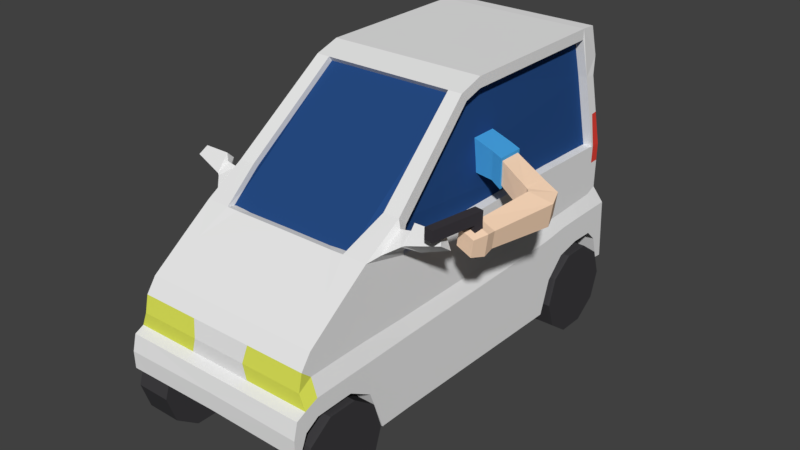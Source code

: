 # Source: canta_1.blend  (saved by Blender 2.79.0; exported with 4.5.12 LTS)
import bpy
from mathutils import Matrix  # noqa: F401  (used for matrix-valued properties, if any)

bpy.ops.wm.read_factory_settings(use_empty=True)
scene = bpy.context.scene
scene.name = 'Scene'

# ---- collections
col_collection_1 = bpy.data.collections.new('Collection 1'); scene.collection.children.link(col_collection_1)

# ---- materials (node trees are filled in below, after node groups)
mat_material = bpy.data.materials.new('Material')
mat_material.alpha_threshold = 0.0
mat_material.use_transparent_shadow = False
mat_material.diffuse_color = (1.0, 0.7134, 0.5059, 1.0)
mat_material.roughness = 0.5
mat_material_006 = bpy.data.materials.new('Material.006')
mat_material_006.alpha_threshold = 0.0
mat_material_006.use_transparent_shadow = False
mat_material_006.diffuse_color = (0.06547, 0.3846, 0.8, 1.0)
mat_material_006.roughness = 0.5
mat_material_007 = bpy.data.materials.new('Material.007')
mat_material_007.alpha_threshold = 0.0
mat_material_007.use_transparent_shadow = False
mat_material_007.diffuse_color = (0.04793, 0.04364, 0.05141, 1.0)
mat_material_007.roughness = 0.5
mat_material_005 = bpy.data.materials.new('Material.005')
mat_material_005.alpha_threshold = 0.0
mat_material_005.use_transparent_shadow = False
mat_material_005.diffuse_color = (0.04974, 0.04817, 0.05222, 1.0)
mat_material_005.roughness = 0.5
mat_material_001 = bpy.data.materials.new('Material.001')
mat_material_001.alpha_threshold = 0.0
mat_material_001.use_transparent_shadow = False
mat_material_001.diffuse_color = (0.8276, 0.8276, 0.8276, 1.0)
mat_material_001.roughness = 0.5
mat_material_002 = bpy.data.materials.new('Material.002')
mat_material_002.alpha_threshold = 0.0
mat_material_002.use_transparent_shadow = False
mat_material_002.diffuse_color = (0.01896, 0.06863, 0.2245, 1.0)
mat_material_002.roughness = 0.5
mat_material_003 = bpy.data.materials.new('Material.003')
mat_material_003.alpha_threshold = 0.0
mat_material_003.use_transparent_shadow = False
mat_material_003.diffuse_color = (0.8, 0.05772, 0.04113, 1.0)
mat_material_003.roughness = 0.5
mat_material_004 = bpy.data.materials.new('Material.004')
mat_material_004.alpha_threshold = 0.0
mat_material_004.use_transparent_shadow = False
mat_material_004.diffuse_color = (0.7477, 0.8, 0.1003, 1.0)
mat_material_004.roughness = 0.5

# ---- material node trees

# ---- world
world_world = bpy.data.worlds.new('World'); scene.world = world_world
world_world.color = (0.05088, 0.05088, 0.05088)
world_world.use_sun_shadow = False
world_world.sun_shadow_jitter_overblur = 0.0
world_world.cycles.sampling_method = 'MANUAL'

# ---- meshes
me_cube = bpy.data.meshes.new('Cube')
me_cube.from_pydata([(-1.0, -1.0, -1.0), (-1.035, -1.0, 1.348), (-1.0, 1.0, -1.0), (-1.035, 1.0, 1.348), (0.5471, -1.157, -1.105), (0.5471, -1.157, 0.8955), (0.5471, 0.8435, -1.105), (0.5471, 0.8435, 0.8955), (1.314, -1.321, -1.472), (1.314, -1.321, 0.6709), (1.314, 0.7187, -1.472), (1.314, 0.7187, 0.6709), (1.314, -1.169, -1.252), (1.314, -1.169, 0.4506), (1.314, 0.5332, -1.252), (1.314, 0.5332, 0.4506), (3.179, -1.706, -2.138), (3.443, -1.722, -0.4562), (3.506, -0.03513, -2.173), (3.771, -0.05135, -0.4916), (3.37, -1.745, -2.231), (3.635, -1.761, -0.549), (4.706, -0.2796, -2.612), (4.97, -0.2959, -0.9306), (3.61, -1.974, -2.271), (3.875, -1.99, -0.589), (5.195, -1.543, -2.786), (5.46, -1.559, -1.105), (3.223, -6.318, -2.153), (3.41, -6.352, -0.9044), (4.429, -6.485, -2.538), (4.616, -6.519, -1.29), (2.946, -7.014, -2.266), (3.18, -7.057, -0.7029), (4.456, -7.223, -2.749), (4.69, -7.266, -1.186), (3.0, -8.056, -2.152), (3.182, -8.089, -0.939), (4.171, -8.218, -2.526), (4.353, -8.251, -1.313), (3.429, -7.519, -2.84), (3.429, -7.705, -0.5922), (3.523, -6.867, -2.786), (3.523, -7.053, -0.599), (4.083, -7.614, -2.847), (4.083, -7.799, -0.6), (4.177, -6.962, -2.794), (4.177, -7.147, -0.6068), (3.437, -7.699, 0.1964), (3.531, -7.047, 0.1896), (4.091, -7.793, 0.1886), (4.185, -7.141, 0.1818), (2.945, -11.06, -0.5573), (3.6, -11.16, -0.5651), (2.954, -11.06, 0.2313), (3.608, -11.15, 0.2235)], [], [(0, 1, 3, 2), (2, 3, 7, 6), (5, 4, 8, 9), (4, 5, 1, 0), (2, 6, 4, 0), (7, 3, 1, 5), (8, 10, 14, 12), (4, 6, 10, 8), (7, 5, 9, 11), (6, 7, 11, 10), (15, 13, 17, 19), (11, 9, 13, 15), (10, 11, 15, 14), (9, 8, 12, 13), (17, 16, 20, 21), (14, 15, 19, 18), (13, 12, 16, 17), (12, 14, 18, 16), (23, 21, 25, 27), (16, 18, 22, 20), (19, 17, 21, 23), (18, 19, 23, 22), (27, 25, 29, 31), (22, 23, 27, 26), (21, 20, 24, 25), (20, 22, 26, 24), (29, 28, 32, 33), (26, 27, 31, 30), (25, 24, 28, 29), (24, 26, 30, 28), (35, 33, 37, 39), (28, 30, 34, 32), (31, 29, 33, 35), (30, 31, 35, 34), (38, 39, 37, 36), (34, 35, 39, 38), (33, 32, 36, 37), (32, 34, 38, 36), (40, 41, 43, 42), (42, 43, 47, 46), (46, 47, 45, 44), (44, 45, 41, 40), (42, 46, 44, 40), (45, 47, 51, 50), (51, 49, 48, 50), (43, 41, 48, 49), (45, 50, 55, 53), (47, 43, 49, 51), (52, 53, 55, 54), (50, 48, 54, 55), (41, 45, 53, 52), (48, 41, 52, 54)])
me_cube.polygons.foreach_set('material_index', [1, 1, 1, 1, 1, 1, 1, 1, 1, 1, 0, 1, 1, 1, 0, 0, 0, 0, 0, 0, 0, 0, 0, 0, 0, 0, 0, 0, 0, 0, 0, 0, 0, 0, 0, 0, 0, 0, 2, 2, 2, 2, 2, 2, 2, 2, 2, 2, 2, 2, 2, 2])
me_cube.materials.append(mat_material)
me_cube.materials.append(mat_material_006)
me_cube.materials.append(mat_material_007)
me_cube.use_remesh_preserve_volume = False
me_cube.use_remesh_preserve_attributes = False
me_cube.use_mirror_vertex_groups = False
me_cube.update()
me_cylinder_003 = bpy.data.meshes.new('Cylinder.003')
me_cylinder_003.from_pydata([(0.0, 1.0, -1.0), (0.0, 1.0, 1.0), (0.5878, 0.809, -1.0), (0.5878, 0.809, 1.0), (0.9511, 0.309, -1.0), (0.9511, 0.309, 1.0), (0.9511, -0.309, -1.0), (0.9511, -0.309, 1.0), (0.5878, -0.809, -1.0), (0.5878, -0.809, 1.0), (-8.742e-08, -1.0, -1.0), (-8.742e-08, -1.0, 1.0), (-0.5878, -0.809, -1.0), (-0.5878, -0.809, 1.0), (-0.9511, -0.309, -1.0), (-0.9511, -0.309, 1.0), (-0.9511, 0.309, -1.0), (-0.9511, 0.309, 1.0), (-0.5878, 0.809, -1.0), (-0.5878, 0.809, 1.0)], [], [(0, 1, 3, 2), (2, 3, 5, 4), (4, 5, 7, 6), (6, 7, 9, 8), (8, 9, 11, 10), (10, 11, 13, 12), (12, 13, 15, 14), (14, 15, 17, 16), (3, 1, 19, 17, 15, 13, 11, 9, 7, 5), (16, 17, 19, 18), (18, 19, 1, 0), (0, 2, 4, 6, 8, 10, 12, 14, 16, 18)])
me_cylinder_003.materials.append(mat_material_005)
me_cylinder_003.use_remesh_preserve_volume = False
me_cylinder_003.use_remesh_preserve_attributes = False
me_cylinder_003.use_mirror_vertex_groups = False
me_cylinder_003.update()
me_cylinder_002 = bpy.data.meshes.new('Cylinder.002')
me_cylinder_002.from_pydata([(0.0, 1.0, -1.0), (0.0, 1.0, 1.0), (0.5878, 0.809, -1.0), (0.5878, 0.809, 1.0), (0.9511, 0.309, -1.0), (0.9511, 0.309, 1.0), (0.9511, -0.309, -1.0), (0.9511, -0.309, 1.0), (0.5878, -0.809, -1.0), (0.5878, -0.809, 1.0), (-8.742e-08, -1.0, -1.0), (-8.742e-08, -1.0, 1.0), (-0.5878, -0.809, -1.0), (-0.5878, -0.809, 1.0), (-0.9511, -0.309, -1.0), (-0.9511, -0.309, 1.0), (-0.9511, 0.309, -1.0), (-0.9511, 0.309, 1.0), (-0.5878, 0.809, -1.0), (-0.5878, 0.809, 1.0)], [], [(0, 1, 3, 2), (2, 3, 5, 4), (4, 5, 7, 6), (6, 7, 9, 8), (8, 9, 11, 10), (10, 11, 13, 12), (12, 13, 15, 14), (14, 15, 17, 16), (3, 1, 19, 17, 15, 13, 11, 9, 7, 5), (16, 17, 19, 18), (18, 19, 1, 0), (0, 2, 4, 6, 8, 10, 12, 14, 16, 18)])
me_cylinder_002.materials.append(mat_material_005)
me_cylinder_002.use_remesh_preserve_volume = False
me_cylinder_002.use_remesh_preserve_attributes = False
me_cylinder_002.use_mirror_vertex_groups = False
me_cylinder_002.update()
me_cylinder_001 = bpy.data.meshes.new('Cylinder.001')
me_cylinder_001.from_pydata([(0.0, 1.0, -1.0), (0.0, 1.0, 1.0), (0.5878, 0.809, -1.0), (0.5878, 0.809, 1.0), (0.9511, 0.309, -1.0), (0.9511, 0.309, 1.0), (0.9511, -0.309, -1.0), (0.9511, -0.309, 1.0), (0.5878, -0.809, -1.0), (0.5878, -0.809, 1.0), (-8.742e-08, -1.0, -1.0), (-8.742e-08, -1.0, 1.0), (-0.5878, -0.809, -1.0), (-0.5878, -0.809, 1.0), (-0.9511, -0.309, -1.0), (-0.9511, -0.309, 1.0), (-0.9511, 0.309, -1.0), (-0.9511, 0.309, 1.0), (-0.5878, 0.809, -1.0), (-0.5878, 0.809, 1.0)], [], [(0, 1, 3, 2), (2, 3, 5, 4), (4, 5, 7, 6), (6, 7, 9, 8), (8, 9, 11, 10), (10, 11, 13, 12), (12, 13, 15, 14), (14, 15, 17, 16), (3, 1, 19, 17, 15, 13, 11, 9, 7, 5), (16, 17, 19, 18), (18, 19, 1, 0), (0, 2, 4, 6, 8, 10, 12, 14, 16, 18)])
me_cylinder_001.materials.append(mat_material_005)
me_cylinder_001.use_remesh_preserve_volume = False
me_cylinder_001.use_remesh_preserve_attributes = False
me_cylinder_001.use_mirror_vertex_groups = False
me_cylinder_001.update()
me_cylinder = bpy.data.meshes.new('Cylinder')
me_cylinder.from_pydata([(0.0, 1.0, -1.0), (0.0, 1.0, 1.0), (0.5878, 0.809, -1.0), (0.5878, 0.809, 1.0), (0.9511, 0.309, -1.0), (0.9511, 0.309, 1.0), (0.9511, -0.309, -1.0), (0.9511, -0.309, 1.0), (0.5878, -0.809, -1.0), (0.5878, -0.809, 1.0), (-8.742e-08, -1.0, -1.0), (-8.742e-08, -1.0, 1.0), (-0.5878, -0.809, -1.0), (-0.5878, -0.809, 1.0), (-0.9511, -0.309, -1.0), (-0.9511, -0.309, 1.0), (-0.9511, 0.309, -1.0), (-0.9511, 0.309, 1.0), (-0.5878, 0.809, -1.0), (-0.5878, 0.809, 1.0)], [], [(0, 1, 3, 2), (2, 3, 5, 4), (4, 5, 7, 6), (6, 7, 9, 8), (8, 9, 11, 10), (10, 11, 13, 12), (12, 13, 15, 14), (14, 15, 17, 16), (3, 1, 19, 17, 15, 13, 11, 9, 7, 5), (16, 17, 19, 18), (18, 19, 1, 0), (0, 2, 4, 6, 8, 10, 12, 14, 16, 18)])
me_cylinder.materials.append(mat_material_005)
me_cylinder.use_remesh_preserve_volume = False
me_cylinder.use_remesh_preserve_attributes = False
me_cylinder.use_mirror_vertex_groups = False
me_cylinder.update()
me_cube_001 = bpy.data.meshes.new('Cube.001')
me_cube_001.from_pydata([(0.0, -1.211, -0.9889), (0.0, -1.211, 0.9221), (0.0, 1.451, -1.038), (0.0, 1.424, 0.9378), (1.247, -1.211, -0.9889), (1.172, -1.211, 0.9221), (1.247, 1.451, -1.038), (1.172, 1.424, 0.9378), (0.0, 1.594, -0.5948), (0.0, 1.644, 0.9378), (1.247, 1.594, -0.5948), (1.172, 1.644, 0.9378), (0.0, 1.851, -0.3442), (0.0, 1.863, 0.9308), (1.247, 1.851, -0.3442), (1.172, 1.863, 0.9308), (0.0, 2.187, -0.2731), (0.0, 2.217, 0.9274), (1.247, 2.187, -0.2731), (1.172, 2.217, 0.9274), (0.0, 2.504, -0.2812), (0.0, 2.535, 0.9193), (1.247, 2.504, -0.2812), (1.172, 2.535, 0.9193), (0.0, 2.658, -0.4267), (0.0, 2.689, 0.9154), (1.247, 2.658, -0.4267), (1.172, 2.689, 0.9154), (0.0, -1.211, 0.06212), (0.0, 1.436, 0.04885), (1.172, 1.436, 0.1887), (1.172, -1.211, 0.1596), (0.0, 1.621, 0.04248), (1.172, 1.621, 0.2156), (0.0, 1.857, -0.005075), (1.172, 1.857, 0.2213), (0.0, 2.204, 0.01169), (1.172, 2.204, 0.2381), (0.0, 2.521, 0.04381), (1.172, 2.521, 0.2502), (0.0, 2.675, 0.3114), (1.172, 2.675, 0.3114), (0.0, 1.443, -0.4943), (1.247, 1.443, 0.006179), (1.247, -1.211, -0.037), (0.0, 1.608, -0.2762), (1.247, 1.608, 0.02044), (0.0, 1.854, -0.1746), (1.247, 1.854, 0.04781), (0.0, 2.195, -0.1307), (1.247, 2.195, 0.05469), (0.0, 2.513, -0.1187), (1.247, 2.513, 0.05743), (0.0, 2.805, 0.0586), (1.247, 2.805, 0.0586), (0.0, -1.211, -0.4634), (0.0, 2.749, -0.7425), (1.247, 2.749, -0.7425), (0.0, 2.856, -0.7534), (1.247, 2.856, -0.7534), (0.0, -1.655, -0.9889), (0.0, -1.798, 1.063), (1.247, -1.655, -0.9889), (1.172, -1.798, 1.063), (0.0, -1.861, 0.06856), (1.172, -1.861, 0.166), (1.247, -1.861, -0.05337), (0.0, -1.861, -0.1322), (0.0, -1.855, -0.4835), (1.247, -1.848, -0.461), (0.0, -2.166, 0.7955), (1.172, -2.166, 0.7955), (0.0, -2.162, 0.0659), (1.172, -2.162, 0.1634), (1.248, -2.162, -0.05603), (0.0, -2.162, -0.1349), (0.0, -2.155, -0.3036), (1.248, -2.149, -0.2812), (0.0, -2.634, 0.4476), (1.173, -2.634, 0.4476), (0.0, -2.638, 0.05694), (1.173, -2.638, 0.1544), (1.249, -2.638, -0.06499), (0.0, -2.638, -0.1439), (0.0, -2.631, -0.3126), (1.249, -2.638, -0.2901), (0.0, -2.764, 0.2635), (1.173, -2.764, 0.2635), (0.0, -2.812, 0.05127), (1.173, -2.812, 0.04791), (1.249, -2.812, -0.1355), (0.0, -2.812, -0.1347), (0.0, -2.805, -0.3852), (1.249, -2.811, -0.3966), (1.248, -2.93, -0.1932), (0.0, -2.93, -0.1923), (0.0, -2.974, -0.3876), (1.248, -2.981, -0.399), (0.0, -2.886, -0.5968), (1.246, -2.892, -0.6082), (0.0, -2.971, -0.6097), (1.246, -2.978, -0.6211), (0.7051, -1.798, 1.061), (1.172, -1.17, 1.265), (0.7379, -1.211, 0.9634), (1.172, -1.285, 1.375), (1.026, 1.451, -1.038), (0.9636, 1.424, 0.9378), (1.026, -1.211, -0.9889), (0.859, -1.211, 0.9271), (1.026, 1.594, -0.5948), (0.9636, 1.644, 0.9378), (1.026, 1.851, -0.3442), (0.9636, 1.863, 0.9308), (1.026, 2.187, -0.2731), (0.9636, 2.217, 0.9274), (1.026, 2.504, -0.2812), (0.9636, 2.535, 0.9193), (1.026, 2.658, -0.4267), (0.9636, 2.689, 0.9154), (0.9636, 2.675, 0.3114), (1.026, 2.805, 0.0586), (1.026, 2.749, -0.7425), (1.026, 2.856, -0.7534), (1.026, -1.655, -0.9889), (0.859, -1.798, 1.065), (1.026, -1.849, -0.465), (0.964, -2.166, 0.7955), (1.026, -2.15, -0.2851), (0.9647, -2.634, 0.4476), (1.027, -2.637, -0.2941), (0.9646, -2.764, 0.2635), (0.9646, -2.812, 0.0485), (1.027, -2.812, -0.1354), (1.027, -2.81, -0.3946), (1.026, -2.93, -0.193), (1.026, -2.98, -0.397), (1.025, -2.891, -0.6062), (1.024, -2.976, -0.619), (0.9636, -1.17, 1.265), (0.9636, -1.285, 1.375), (1.05, -0.01264, 2.245), (1.05, -0.1007, 2.353), (0.8678, -0.01264, 2.245), (0.8678, -0.1007, 2.353), (0.0, -0.01264, 2.245), (0.0, -0.1007, 2.353), (1.05, 0.2265, 2.322), (1.05, 0.2251, 2.462), (0.0, 0.2265, 2.322), (0.0, 0.2251, 2.462), (1.05, 2.335, 2.349), (1.05, 2.333, 2.488), (0.0, 2.335, 2.349), (0.0, 2.333, 2.488), (0.0, 2.416, 1.853), (1.092, 2.416, 1.853), (0.0, 2.57, 1.849), (1.092, 2.57, 1.849), (0.8835, 2.416, 1.853), (0.8835, 2.57, 1.849), (1.05, 2.534, 2.479), (0.0, 2.534, 2.479), (0.0, 2.64, 2.078), (1.059, 2.64, 2.082), (1.052, -1.211, 0.9221), (1.052, 1.424, 0.9378), (1.052, 1.644, 0.9378), (1.052, 1.863, 0.9308), (1.052, 2.217, 0.9274), (1.052, 2.535, 0.9193), (1.052, -1.17, 1.265), (0.9308, -0.01264, 2.245), (0.9308, 0.2265, 2.322), (0.9308, 2.335, 2.349), (0.972, 2.416, 1.853), (0.0, -1.731, 1.018), (0.7051, -1.732, 1.016), (0.859, -1.731, 1.02), (0.9636, -1.218, 1.33), (0.8678, -0.03394, 2.308), (0.0, -0.03394, 2.308), (1.134, 2.633, 1.355), (1.172, 2.684, 0.6866), (1.172, 2.565, 0.9185), (1.135, 2.545, 1.348), (1.172, 2.558, 0.6849), (0.9251, 2.632, 1.364), (0.9636, 2.684, 0.6965), (0.4047, -2.764, 0.2635), (0.364, -2.812, 0.05023), (0.414, -2.812, -0.135), (1.219, -1.276, 1.02), (1.219, -1.618, 1.102), (1.219, -1.252, 1.22), (1.219, -1.319, 1.283), (1.357, -1.287, 1.128), (1.357, -1.472, 1.184), (1.357, -1.27, 1.264), (1.357, -1.316, 1.308), (1.423, -1.234, 1.046), (1.385, -1.455, 1.199), (1.385, -1.201, 1.31), (1.385, -1.295, 1.4), (1.785, -1.21, 1.183), (1.785, -1.374, 1.298), (1.725, -1.201, 1.31), (1.725, -1.295, 1.4)], [], [(28, 1, 3, 29), (107, 7, 11, 111), (30, 7, 5, 31), (44, 31, 65, 66), (106, 6, 4, 108), (107, 3, 1, 104, 109), (111, 11, 15, 113), (29, 3, 9, 32), (43, 6, 10, 46), (106, 2, 8, 110), (34, 13, 17, 36), (32, 9, 13, 34), (46, 10, 14, 48), (110, 8, 12, 112), (50, 18, 22, 52), (48, 14, 18, 50), (112, 12, 16, 114), (113, 15, 19, 115), (117, 23, 156, 159), (114, 16, 20, 116), (115, 19, 23, 117), (36, 17, 21, 38), (120, 188, 183, 41), (38, 21, 25, 40), (52, 22, 26, 54), (116, 20, 24, 118), (23, 39, 41, 183, 186, 184), (51, 38, 40, 53), (121, 120, 41, 54), (49, 36, 38, 51), (15, 35, 37, 19), (19, 37, 39, 23), (11, 33, 35, 15), (45, 32, 34, 47), (47, 34, 36, 49), (7, 30, 33, 11), (42, 29, 32, 45), (55, 0, 60, 68, 67), (43, 30, 31, 44), (55, 28, 29, 42), (0, 55, 42, 2), (6, 43, 44, 4), (4, 44, 66, 69, 62), (2, 42, 45, 8), (12, 47, 49, 16), (8, 45, 47, 12), (16, 49, 51, 20), (54, 26, 57, 59), (20, 51, 53, 24), (39, 52, 54, 41), (35, 48, 50, 37), (37, 50, 52, 39), (33, 46, 48, 35), (30, 43, 46, 33), (122, 123, 59, 57), (118, 24, 56, 122), (121, 54, 59, 123), (24, 53, 58, 56), (69, 66, 74, 77), (67, 68, 76, 75), (124, 126, 68, 60), (1, 28, 64, 61), (108, 4, 62, 124), (28, 55, 67, 64), (31, 5, 63, 65), (70, 72, 80, 78), (125, 102, 61, 70, 127), (72, 75, 83, 80), (75, 76, 84, 83), (64, 67, 75, 72), (61, 64, 72, 70), (126, 69, 77, 128), (66, 65, 73, 74), (65, 63, 71, 73), (129, 78, 86, 189, 131), (81, 87, 89), (82, 81, 89, 90), (128, 77, 85, 130), (74, 73, 81, 82), (73, 71, 79, 81), (127, 70, 78, 129), (77, 74, 82, 85), (132, 131, 189, 190), (133, 132, 190, 191), (134, 93, 99, 137), (85, 82, 90, 93), (83, 84, 92, 91), (80, 83, 91, 88), (78, 80, 88, 86), (130, 85, 93, 134), (136, 97, 94, 135), (133, 191, 91, 95, 135), (93, 90, 94, 97), (91, 92, 96, 95), (137, 99, 101, 138), (93, 97, 101, 99), (96, 92, 98, 100), (136, 96, 100, 138), (104, 102, 125, 109), (125, 63, 105, 140), (1, 61, 102, 104), (63, 5, 192, 193), (125, 140, 139, 109), (139, 140, 144, 143), (97, 136, 138, 101), (98, 137, 138, 100), (90, 133, 135, 94), (96, 136, 135, 95), (84, 130, 134, 92), (92, 134, 137, 98), (90, 89, 132, 133), (89, 87, 131, 132), (71, 127, 129, 79), (76, 128, 130, 84), (79, 129, 131, 87), (68, 126, 128, 76), (63, 125, 127, 71), (5, 109, 139, 103), (0, 108, 124, 60), (62, 69, 126, 124), (53, 121, 123, 58), (26, 118, 122, 57), (56, 58, 123, 122), (53, 40, 120, 121), (22, 116, 118, 26), (40, 25, 119, 188, 120), (17, 115, 117, 21), (18, 114, 116, 22), (27, 119, 187, 182), (13, 113, 115, 17), (14, 112, 114, 18), (10, 110, 112, 14), (6, 106, 110, 10), (9, 111, 113, 13), (7, 107, 109, 5), (2, 106, 108, 0), (3, 107, 111, 9), (141, 143, 144, 142), (140, 105, 142, 144), (105, 103, 141, 142), (103, 139, 143, 141), (143, 144, 146, 145), (145, 146, 150, 149), (142, 141, 147, 148), (142, 148, 150, 146, 144), (147, 141, 143, 145, 149), (149, 150, 154, 153), (150, 148, 152, 154), (148, 147, 151, 152), (147, 149, 153, 151), (159, 156, 158, 160), (155, 159, 160, 157), (25, 21, 155, 157), (119, 25, 157, 160, 187), (21, 117, 159, 155), (23, 184, 185, 182, 158, 156), (153, 155, 159, 156, 151), (154, 152, 161, 162), (151, 156, 158, 164, 161, 152), (160, 157, 163, 164, 158), (164, 163, 162, 161), (165, 166, 167, 168, 169, 170, 175, 174, 173, 172, 171), (177, 178, 179, 180, 181, 176), (182, 185, 184, 27), (184, 186, 183, 27), (182, 187, 160, 158), (183, 188, 119, 27), (190, 189, 86, 88), (191, 190, 88, 91), (87, 81, 79), (195, 193, 197, 199), (105, 63, 193, 195), (5, 103, 194, 192), (103, 105, 195, 194), (196, 198, 202, 200), (194, 195, 199, 198), (192, 194, 198, 196), (193, 192, 196, 197), (201, 200, 204, 205), (197, 196, 200, 201), (199, 197, 201, 203), (198, 199, 203, 202), (205, 204, 206, 207), (203, 201, 205, 207), (202, 203, 207, 206), (200, 202, 206, 204)])
me_cube_001.polygons.foreach_set('material_index', [0, 0, 0, 0, 0, 0, 0, 0, 0, 0, 0, 0, 0, 0, 0, 0, 0, 0, 0, 0, 0, 0, 0, 0, 0, 0, 0, 0, 0, 0, 0, 0, 0, 0, 0, 0, 0, 0, 0, 0, 0, 0, 0, 0, 0, 0, 0, 0, 0, 0, 0, 0, 0, 0, 0, 0, 0, 0, 0, 0, 0, 0, 0, 0, 0, 0, 0, 0, 0, 0, 0, 0, 0, 0, 0, 3, 3, 0, 0, 0, 0, 0, 3, 3, 0, 0, 0, 0, 0, 0, 0, 0, 0, 0, 0, 0, 0, 0, 0, 0, 0, 0, 0, 0, 0, 0, 0, 0, 0, 0, 3, 3, 0, 0, 0, 0, 0, 0, 0, 0, 0, 0, 0, 0, 0, 0, 0, 0, 2, 0, 0, 0, 0, 0, 0, 0, 0, 0, 0, 0, 0, 0, 0, 0, 0, 0, 0, 0, 0, 0, 0, 0, 0, 0, 0, 0, 0, 0, 0, 0, 0, 1, 1, 2, 2, 0, 2, 0, 0, 0, 0, 0, 0, 0, 0, 0, 0, 0, 0, 0, 0, 0, 0, 0, 0, 0])
me_cube_001.materials.append(mat_material_001)
me_cube_001.materials.append(mat_material_002)
me_cube_001.materials.append(mat_material_003)
me_cube_001.materials.append(mat_material_004)
me_cube_001.use_remesh_preserve_volume = False
me_cube_001.use_remesh_preserve_attributes = False
me_cube_001.use_mirror_vertex_groups = False
me_cube_001.update()

# ---- objects
ob_cube_001 = bpy.data.objects.new('Cube.001', me_cube)
ob_cylinder_003 = bpy.data.objects.new('Cylinder.003', me_cylinder_003)
ob_cylinder_002 = bpy.data.objects.new('Cylinder.002', me_cylinder_002)
ob_cylinder_001 = bpy.data.objects.new('Cylinder.001', me_cylinder_001)
ob_cylinder = bpy.data.objects.new('Cylinder', me_cylinder)
ob_cube = bpy.data.objects.new('Cube', me_cube_001)

# ---- transforms, parenting, visibility, modifiers, constraints
ob_cube_001.location = (1.173, 0.2028, 3.044)
ob_cube_001.scale = (0.1733, 0.1733, 0.1733)
ob_cube_001.lineart.crease_threshold = 0.0
ob_cylinder_003.location = (-1.072, 1.94, 0.6362)
ob_cylinder_003.rotation_euler = (-0.0, 1.571, 0.0)
ob_cylinder_003.scale = (0.589, 0.589, 0.2273)
ob_cylinder_003.lineart.crease_threshold = 0.0
ob_cylinder_002.location = (-1.072, -2.527, 0.6362)
ob_cylinder_002.rotation_euler = (-0.0, 1.571, 0.0)
ob_cylinder_002.scale = (0.589, 0.589, 0.2273)
ob_cylinder_002.lineart.crease_threshold = 0.0
ob_cylinder_001.location = (1.069, 1.956, 0.5991)
ob_cylinder_001.rotation_euler = (-0.0, 1.571, 0.0)
ob_cylinder_001.scale = (0.589, 0.589, 0.2273)
ob_cylinder_001.lineart.crease_threshold = 0.0
ob_cylinder.location = (1.069, -2.527, 0.6362)
ob_cylinder.rotation_euler = (-0.0, 1.571, 0.0)
ob_cylinder.scale = (0.589, 0.589, 0.2273)
ob_cylinder.lineart.crease_threshold = 0.0
ob_cube.location = (3.433e-16, -0.2002, 1.546)
ob_cube.lineart.crease_threshold = 0.0
_m = ob_cube.modifiers.new('Mirror', 'MIRROR')
_m.use_clip = True

# ---- collection membership
col_collection_1.objects.link(ob_cube_001)
col_collection_1.objects.link(ob_cylinder_003)
col_collection_1.objects.link(ob_cylinder_002)
col_collection_1.objects.link(ob_cylinder_001)
col_collection_1.objects.link(ob_cylinder)
col_collection_1.objects.link(ob_cube)

# ---- scene / render settings (as saved in the file)
scene.frame_start = 1; scene.frame_end = 250; scene.frame_set(1)
scene.render.engine = 'BLENDER_EEVEE_NEXT'
scene.render.resolution_percentage = 50
scene.render.dither_intensity = 0.0
scene.cycles.use_denoising = False
scene.cycles.samples = 128
scene.cycles.sampling_pattern = 'TABULATED_SOBOL'
scene.cycles.use_adaptive_sampling = False
scene.cycles.use_light_tree = False
scene.cycles.blur_glossy = 0.0
scene.cycles.sample_clamp_indirect = 0.0
scene.view_settings.view_transform = 'Standard'
bpy.context.view_layer.update()

# ---- added for rendering (the .blend has no active camera and no usable light): camera, sun
cam_auto = bpy.data.cameras.new('AutoCamera')
cam_auto.lens = 50.0
cam_auto.sensor_width = 36.0
cam_auto.clip_end = 1000.0
ob_auto_camera = bpy.data.objects.new('AutoCamera', cam_auto)
scene.collection.objects.link(ob_auto_camera)
ob_auto_camera.location = (7.64185, -9.23246, 8.01651)
ob_auto_camera.rotation_euler = (1.09748, -7.21219e-08, 0.694738)
scene.camera = ob_auto_camera
light_auto_sun = bpy.data.lights.new('AutoSun', 'SUN')
light_auto_sun.energy = 3.0
light_auto_sun.angle = 0.0523599
ob_auto_sun = bpy.data.objects.new('AutoSun', light_auto_sun)
scene.collection.objects.link(ob_auto_sun)
ob_auto_sun.rotation_euler = (0.872665, 0.174533, 0.523599)
bpy.context.view_layer.update()
